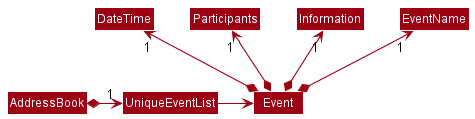

The diagram above was rendered by PlantUML. Its source (embedded in the PNG):
@startuml
!include style.puml
skinparam arrowThickness 1.1
skinparam arrowColor MODEL_COLOR
skinparam classBackgroundColor MODEL_COLOR

AddressBook *-right-> "1" UniqueEventList
UniqueEventList -right-> Event

Event *-up-> "1" EventName
Event *-up-> "1" Information
Event *-up-> "1" Participants
Event *-up-> "1" DateTime
@enduml